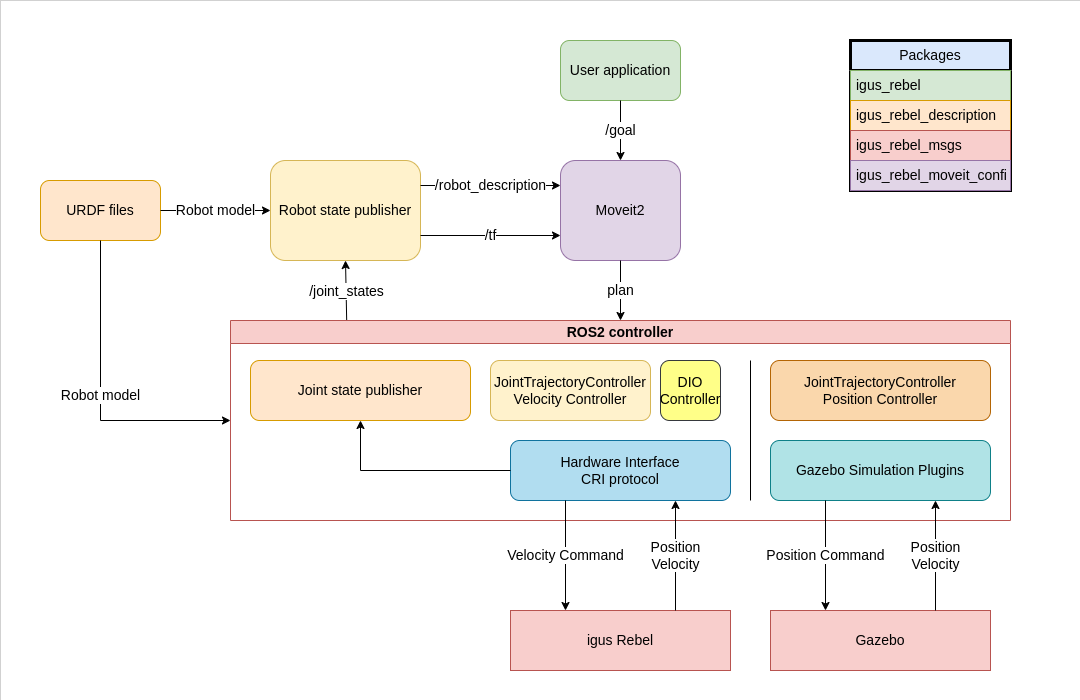

The diagram above was exported from draw.io. Its source (the exported page's mxGraphModel, read from the mxfile embedded in the PNG):
<mxGraphModel dx="2189" dy="759" grid="1" gridSize="10" guides="1" tooltips="1" connect="1" arrows="1" fold="1" page="1" pageScale="1" pageWidth="827" pageHeight="1169" math="0" shadow="0">
  <root>
    <mxCell id="0" />
    <mxCell id="1" parent="0" />
    <mxCell id="4Te-jMJBNVKjbGdVuyqm-1" value="Packages" style="swimlane;fontStyle=0;childLayout=stackLayout;horizontal=1;startSize=30;horizontalStack=0;resizeParent=1;resizeParentMax=0;resizeLast=0;collapsible=1;marginBottom=0;whiteSpace=wrap;html=1;swimlaneFillColor=default;fillColor=#dae8fc;strokeColor=#000000;strokeWidth=3;fontSize=14;" parent="1" vertex="1">
      <mxGeometry x="530" y="40" width="160" height="150" as="geometry" />
    </mxCell>
    <mxCell id="4Te-jMJBNVKjbGdVuyqm-2" value="igus_rebel" style="text;strokeColor=#82b366;fillColor=#d5e8d4;align=left;verticalAlign=middle;spacingLeft=4;spacingRight=4;overflow=hidden;points=[[0,0.5],[1,0.5]];portConstraint=eastwest;rotatable=0;whiteSpace=wrap;html=1;fontSize=14;" parent="4Te-jMJBNVKjbGdVuyqm-1" vertex="1">
      <mxGeometry y="30" width="160" height="30" as="geometry" />
    </mxCell>
    <mxCell id="4Te-jMJBNVKjbGdVuyqm-3" value="igus_rebel_description" style="text;align=left;verticalAlign=middle;spacingLeft=4;spacingRight=4;overflow=hidden;points=[[0,0.5],[1,0.5]];portConstraint=eastwest;rotatable=0;whiteSpace=wrap;html=1;fillColor=#ffe6cc;strokeColor=#d79b00;fontSize=14;" parent="4Te-jMJBNVKjbGdVuyqm-1" vertex="1">
      <mxGeometry y="60" width="160" height="30" as="geometry" />
    </mxCell>
    <mxCell id="4Te-jMJBNVKjbGdVuyqm-4" value="igus_rebel_msgs" style="text;strokeColor=#b85450;fillColor=#f8cecc;align=left;verticalAlign=middle;spacingLeft=4;spacingRight=4;overflow=hidden;points=[[0,0.5],[1,0.5]];portConstraint=eastwest;rotatable=0;whiteSpace=wrap;html=1;fontSize=14;" parent="4Te-jMJBNVKjbGdVuyqm-1" vertex="1">
      <mxGeometry y="90" width="160" height="30" as="geometry" />
    </mxCell>
    <mxCell id="4Te-jMJBNVKjbGdVuyqm-5" value="igus_rebel_moveit_config" style="text;strokeColor=#9673a6;fillColor=#e1d5e7;align=left;verticalAlign=middle;spacingLeft=4;spacingRight=4;overflow=hidden;points=[[0,0.5],[1,0.5]];portConstraint=eastwest;rotatable=0;whiteSpace=wrap;html=1;fontSize=14;" parent="4Te-jMJBNVKjbGdVuyqm-1" vertex="1">
      <mxGeometry y="120" width="160" height="30" as="geometry" />
    </mxCell>
    <mxCell id="jjFRHW0Myk3MHHkTa7JQ-1" value="Robot state publisher" style="rounded=1;whiteSpace=wrap;html=1;fontSize=14;fillColor=#fff2cc;strokeColor=#d6b656;" vertex="1" parent="1">
      <mxGeometry x="-50" y="160" width="150" height="100" as="geometry" />
    </mxCell>
    <mxCell id="jjFRHW0Myk3MHHkTa7JQ-3" value="URDF files" style="rounded=1;whiteSpace=wrap;html=1;fontSize=14;fillColor=#ffe6cc;strokeColor=#d79b00;" vertex="1" parent="1">
      <mxGeometry x="-280" y="180" width="120" height="60" as="geometry" />
    </mxCell>
    <mxCell id="jjFRHW0Myk3MHHkTa7JQ-4" value="Robot model" style="endArrow=classic;html=1;rounded=0;exitX=1;exitY=0.5;exitDx=0;exitDy=0;entryX=0;entryY=0.5;entryDx=0;entryDy=0;fontSize=14;" edge="1" parent="1" source="jjFRHW0Myk3MHHkTa7JQ-3" target="jjFRHW0Myk3MHHkTa7JQ-1">
      <mxGeometry width="50" height="50" relative="1" as="geometry">
        <mxPoint x="-100" y="320" as="sourcePoint" />
        <mxPoint x="-50" y="270" as="targetPoint" />
      </mxGeometry>
    </mxCell>
    <mxCell id="jjFRHW0Myk3MHHkTa7JQ-5" value="Moveit2" style="rounded=1;whiteSpace=wrap;html=1;fontSize=14;fillColor=#e1d5e7;strokeColor=#9673a6;" vertex="1" parent="1">
      <mxGeometry x="240" y="160" width="120" height="100" as="geometry" />
    </mxCell>
    <mxCell id="jjFRHW0Myk3MHHkTa7JQ-7" value="/joint_states" style="endArrow=classic;html=1;rounded=0;entryX=0.5;entryY=1;entryDx=0;entryDy=0;exitX=0.149;exitY=0.01;exitDx=0;exitDy=0;exitPerimeter=0;fontSize=14;" edge="1" parent="1" source="jjFRHW0Myk3MHHkTa7JQ-12" target="jjFRHW0Myk3MHHkTa7JQ-1">
      <mxGeometry width="50" height="50" relative="1" as="geometry">
        <mxPoint x="25.000000000000227" y="360" as="sourcePoint" />
        <mxPoint x="80" y="300" as="targetPoint" />
      </mxGeometry>
    </mxCell>
    <mxCell id="jjFRHW0Myk3MHHkTa7JQ-8" value="/robot_description" style="endArrow=classic;html=1;rounded=0;exitX=1;exitY=0.25;exitDx=0;exitDy=0;entryX=0;entryY=0.25;entryDx=0;entryDy=0;fontSize=14;" edge="1" parent="1" source="jjFRHW0Myk3MHHkTa7JQ-1" target="jjFRHW0Myk3MHHkTa7JQ-5">
      <mxGeometry width="50" height="50" relative="1" as="geometry">
        <mxPoint x="30" y="350" as="sourcePoint" />
        <mxPoint x="80" y="300" as="targetPoint" />
      </mxGeometry>
    </mxCell>
    <mxCell id="jjFRHW0Myk3MHHkTa7JQ-9" value="/tf" style="endArrow=classic;html=1;rounded=0;exitX=1;exitY=0.75;exitDx=0;exitDy=0;entryX=0;entryY=0.75;entryDx=0;entryDy=0;fontSize=14;" edge="1" parent="1" source="jjFRHW0Myk3MHHkTa7JQ-1" target="jjFRHW0Myk3MHHkTa7JQ-5">
      <mxGeometry width="50" height="50" relative="1" as="geometry">
        <mxPoint x="150" y="390" as="sourcePoint" />
        <mxPoint x="200" y="340" as="targetPoint" />
      </mxGeometry>
    </mxCell>
    <mxCell id="jjFRHW0Myk3MHHkTa7JQ-10" value="User application" style="rounded=1;whiteSpace=wrap;html=1;fontSize=14;fillColor=#d5e8d4;strokeColor=#82b366;" vertex="1" parent="1">
      <mxGeometry x="240" y="40" width="120" height="60" as="geometry" />
    </mxCell>
    <mxCell id="jjFRHW0Myk3MHHkTa7JQ-11" value="/goal" style="endArrow=classic;html=1;rounded=0;exitX=0.5;exitY=1;exitDx=0;exitDy=0;entryX=0.5;entryY=0;entryDx=0;entryDy=0;fontSize=14;" edge="1" parent="1" source="jjFRHW0Myk3MHHkTa7JQ-10" target="jjFRHW0Myk3MHHkTa7JQ-5">
      <mxGeometry width="50" height="50" relative="1" as="geometry">
        <mxPoint x="170" y="360" as="sourcePoint" />
        <mxPoint x="220" y="310" as="targetPoint" />
      </mxGeometry>
    </mxCell>
    <mxCell id="jjFRHW0Myk3MHHkTa7JQ-12" value="ROS2 controller" style="swimlane;whiteSpace=wrap;html=1;startSize=23;fillColor=#f8cecc;strokeColor=#b85450;fontSize=14;" vertex="1" parent="1">
      <mxGeometry x="-90" y="320" width="780" height="200" as="geometry" />
    </mxCell>
    <mxCell id="jjFRHW0Myk3MHHkTa7JQ-14" value="Hardware Interface&lt;div&gt;CRI protocol&lt;/div&gt;" style="rounded=1;whiteSpace=wrap;html=1;fontSize=14;fillColor=#b1ddf0;strokeColor=#10739e;" vertex="1" parent="jjFRHW0Myk3MHHkTa7JQ-12">
      <mxGeometry x="280" y="120" width="220" height="60" as="geometry" />
    </mxCell>
    <mxCell id="jjFRHW0Myk3MHHkTa7JQ-15" value="JointTrajectoryController&lt;div&gt;Velocity Controller&lt;/div&gt;" style="rounded=1;whiteSpace=wrap;html=1;fontSize=14;fillColor=#fff2cc;strokeColor=#d6b656;" vertex="1" parent="jjFRHW0Myk3MHHkTa7JQ-12">
      <mxGeometry x="260" y="40" width="160" height="60" as="geometry" />
    </mxCell>
    <mxCell id="jjFRHW0Myk3MHHkTa7JQ-16" value="Gazebo Simulation Plugins" style="rounded=1;whiteSpace=wrap;html=1;fontSize=14;fillColor=#b0e3e6;strokeColor=#0e8088;" vertex="1" parent="jjFRHW0Myk3MHHkTa7JQ-12">
      <mxGeometry x="540" y="120" width="220" height="60" as="geometry" />
    </mxCell>
    <mxCell id="jjFRHW0Myk3MHHkTa7JQ-17" value="JointTrajectoryController&lt;div&gt;Position Controller&lt;/div&gt;" style="rounded=1;whiteSpace=wrap;html=1;fontSize=14;fillColor=#fad7ac;strokeColor=#b46504;" vertex="1" parent="jjFRHW0Myk3MHHkTa7JQ-12">
      <mxGeometry x="540" y="40" width="220" height="60" as="geometry" />
    </mxCell>
    <mxCell id="jjFRHW0Myk3MHHkTa7JQ-27" value="DIO&lt;div&gt;Controller&lt;/div&gt;" style="rounded=1;whiteSpace=wrap;html=1;fontSize=14;fillColor=#ffff88;strokeColor=#36393d;" vertex="1" parent="jjFRHW0Myk3MHHkTa7JQ-12">
      <mxGeometry x="430" y="40" width="60" height="60" as="geometry" />
    </mxCell>
    <mxCell id="jjFRHW0Myk3MHHkTa7JQ-28" value="Joint state publisher" style="rounded=1;whiteSpace=wrap;html=1;fontSize=14;fillColor=#ffe6cc;strokeColor=#d79b00;" vertex="1" parent="jjFRHW0Myk3MHHkTa7JQ-12">
      <mxGeometry x="20" y="40" width="220" height="60" as="geometry" />
    </mxCell>
    <mxCell id="jjFRHW0Myk3MHHkTa7JQ-29" value="" style="endArrow=classic;html=1;rounded=0;exitX=0;exitY=0.5;exitDx=0;exitDy=0;entryX=0.5;entryY=1;entryDx=0;entryDy=0;fontSize=14;" edge="1" parent="jjFRHW0Myk3MHHkTa7JQ-12" source="jjFRHW0Myk3MHHkTa7JQ-14" target="jjFRHW0Myk3MHHkTa7JQ-28">
      <mxGeometry width="50" height="50" relative="1" as="geometry">
        <mxPoint x="290" y="100" as="sourcePoint" />
        <mxPoint x="340" y="50" as="targetPoint" />
        <Array as="points">
          <mxPoint x="130" y="150" />
        </Array>
      </mxGeometry>
    </mxCell>
    <mxCell id="jjFRHW0Myk3MHHkTa7JQ-18" value="igus Rebel" style="rounded=0;whiteSpace=wrap;html=1;fontSize=14;fillColor=#f8cecc;strokeColor=#b85450;" vertex="1" parent="1">
      <mxGeometry x="190" y="610" width="220" height="60" as="geometry" />
    </mxCell>
    <mxCell id="jjFRHW0Myk3MHHkTa7JQ-19" value="Gazebo" style="rounded=0;whiteSpace=wrap;html=1;fontSize=14;fillColor=#f8cecc;strokeColor=#b85450;" vertex="1" parent="1">
      <mxGeometry x="450" y="610" width="220" height="60" as="geometry" />
    </mxCell>
    <mxCell id="jjFRHW0Myk3MHHkTa7JQ-20" value="Velocity Command" style="endArrow=classic;html=1;rounded=0;exitX=0.25;exitY=1;exitDx=0;exitDy=0;entryX=0.25;entryY=0;entryDx=0;entryDy=0;fontSize=14;" edge="1" parent="1" source="jjFRHW0Myk3MHHkTa7JQ-14" target="jjFRHW0Myk3MHHkTa7JQ-18">
      <mxGeometry width="50" height="50" relative="1" as="geometry">
        <mxPoint x="410" y="520" as="sourcePoint" />
        <mxPoint x="460" y="470" as="targetPoint" />
      </mxGeometry>
    </mxCell>
    <mxCell id="jjFRHW0Myk3MHHkTa7JQ-21" value="Position&lt;div&gt;Velocity&lt;/div&gt;" style="endArrow=classic;html=1;rounded=0;exitX=0.75;exitY=0;exitDx=0;exitDy=0;entryX=0.75;entryY=1;entryDx=0;entryDy=0;fontSize=14;" edge="1" parent="1" source="jjFRHW0Myk3MHHkTa7JQ-18" target="jjFRHW0Myk3MHHkTa7JQ-14">
      <mxGeometry width="50" height="50" relative="1" as="geometry">
        <mxPoint x="330" y="560" as="sourcePoint" />
        <mxPoint x="380" y="510" as="targetPoint" />
      </mxGeometry>
    </mxCell>
    <mxCell id="jjFRHW0Myk3MHHkTa7JQ-22" value="Position Command" style="endArrow=classic;html=1;rounded=0;exitX=0.25;exitY=1;exitDx=0;exitDy=0;entryX=0.25;entryY=0;entryDx=0;entryDy=0;fontSize=14;" edge="1" parent="1" source="jjFRHW0Myk3MHHkTa7JQ-16" target="jjFRHW0Myk3MHHkTa7JQ-19">
      <mxGeometry width="50" height="50" relative="1" as="geometry">
        <mxPoint x="500" y="520" as="sourcePoint" />
        <mxPoint x="500" y="630" as="targetPoint" />
      </mxGeometry>
    </mxCell>
    <mxCell id="jjFRHW0Myk3MHHkTa7JQ-23" value="Position&lt;div&gt;Velocity&lt;/div&gt;" style="endArrow=classic;html=1;rounded=0;exitX=0.75;exitY=0;exitDx=0;exitDy=0;entryX=0.75;entryY=1;entryDx=0;entryDy=0;fontSize=14;" edge="1" parent="1" source="jjFRHW0Myk3MHHkTa7JQ-19" target="jjFRHW0Myk3MHHkTa7JQ-16">
      <mxGeometry width="50" height="50" relative="1" as="geometry">
        <mxPoint x="590" y="580" as="sourcePoint" />
        <mxPoint x="590" y="470" as="targetPoint" />
      </mxGeometry>
    </mxCell>
    <mxCell id="jjFRHW0Myk3MHHkTa7JQ-24" value="" style="endArrow=none;html=1;rounded=0;fontSize=14;" edge="1" parent="1">
      <mxGeometry width="50" height="50" relative="1" as="geometry">
        <mxPoint x="430" y="500" as="sourcePoint" />
        <mxPoint x="430" y="360" as="targetPoint" />
      </mxGeometry>
    </mxCell>
    <mxCell id="jjFRHW0Myk3MHHkTa7JQ-25" value="plan" style="endArrow=classic;html=1;rounded=0;exitX=0.5;exitY=1;exitDx=0;exitDy=0;entryX=0.5;entryY=0;entryDx=0;entryDy=0;fontSize=14;" edge="1" parent="1" source="jjFRHW0Myk3MHHkTa7JQ-5" target="jjFRHW0Myk3MHHkTa7JQ-12">
      <mxGeometry width="50" height="50" relative="1" as="geometry">
        <mxPoint x="270" y="370" as="sourcePoint" />
        <mxPoint x="320" y="320" as="targetPoint" />
      </mxGeometry>
    </mxCell>
    <mxCell id="jjFRHW0Myk3MHHkTa7JQ-30" value="Robot model" style="endArrow=classic;html=1;rounded=0;exitX=0.5;exitY=1;exitDx=0;exitDy=0;entryX=0;entryY=0.5;entryDx=0;entryDy=0;fontSize=14;" edge="1" parent="1" source="jjFRHW0Myk3MHHkTa7JQ-3" target="jjFRHW0Myk3MHHkTa7JQ-12">
      <mxGeometry width="50" height="50" relative="1" as="geometry">
        <mxPoint x="-220" y="370" as="sourcePoint" />
        <mxPoint x="-90" y="370" as="targetPoint" />
        <Array as="points">
          <mxPoint x="-220" y="420" />
        </Array>
      </mxGeometry>
    </mxCell>
    <mxCell id="jjFRHW0Myk3MHHkTa7JQ-31" value="" style="rounded=0;whiteSpace=wrap;html=1;strokeWidth=0;fillColor=none;" vertex="1" parent="1">
      <mxGeometry x="-320" width="1080" height="700" as="geometry" />
    </mxCell>
  </root>
</mxGraphModel>